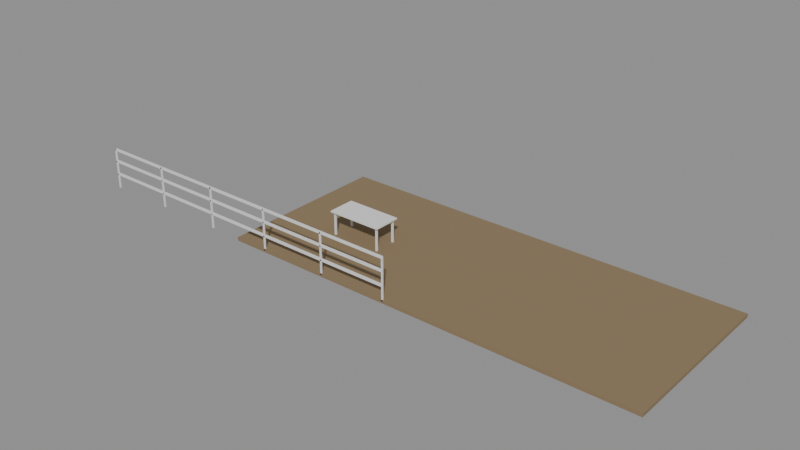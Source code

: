 # Source: e2198_after.blend  (saved by Blender 5.2.44; exported with 4.5.12 LTS)
import bpy
from mathutils import Matrix  # noqa: F401  (used for matrix-valued properties, if any)

bpy.ops.wm.read_factory_settings(use_empty=True)
scene = bpy.context.scene
scene.name = 'Scene'

# ---- materials (node trees are filled in below, after node groups)
mat_cesped = bpy.data.materials.new('Cesped')
mat_madera = bpy.data.materials.new('Madera')
mat_metal = bpy.data.materials.new('Metal')

# ---- material node trees
mat_cesped.use_nodes = True; mat_cesped.node_tree.nodes.clear()
_N = mat_cesped.node_tree.nodes; _L = mat_cesped.node_tree.links
n0 = _N.new('ShaderNodeBsdfPrincipled'); n0.name = 'Principled BSDF'; n0.location = (-200, 100)
n0.inputs[0].default_value = (0.25, 0.18, 0.1, 1.0)
n0.inputs[2].default_value = 0.9
n0.inputs[3].default_value = 1.45
n0.inputs[10].default_value = 0.005
n1 = _N.new('ShaderNodeOutputMaterial'); n1.name = 'Material Output'; n1.location = (200, 100)
_L.new(n0.outputs[0], n1.inputs[0])
n1.is_active_output = True
mat_madera.use_nodes = True; mat_madera.node_tree.nodes.clear()
_N = mat_madera.node_tree.nodes; _L = mat_madera.node_tree.links
n0 = _N.new('ShaderNodeBsdfPrincipled'); n0.name = 'Principled BSDF'; n0.location = (-200, 100)
n0.inputs[3].default_value = 1.45
n0.inputs[10].default_value = 0.005
n1 = _N.new('ShaderNodeOutputMaterial'); n1.name = 'Material Output'; n1.location = (200, 100)
_L.new(n0.outputs[0], n1.inputs[0])
n1.is_active_output = True
mat_metal.use_nodes = True; mat_metal.node_tree.nodes.clear()
_N = mat_metal.node_tree.nodes; _L = mat_metal.node_tree.links
n0 = _N.new('ShaderNodeBsdfPrincipled'); n0.name = 'Principled BSDF'; n0.location = (-200, 100)
n0.inputs[3].default_value = 1.45
n0.inputs[10].default_value = 0.005
n1 = _N.new('ShaderNodeOutputMaterial'); n1.name = 'Material Output'; n1.location = (200, 100)
_L.new(n0.outputs[0], n1.inputs[0])
n1.is_active_output = True

# ---- meshes
me_terrenocesped_cuerpo_mesh = bpy.data.meshes.new('TerrenoCesped_Cuerpo_mesh')
me_terrenocesped_cuerpo_mesh.from_pydata([(0.0, 0.0, 0.0), (12.0, 0.0, 0.0), (12.0, 5.0, 0.0), (0.0, 5.0, 0.0), (0.0, 0.0, 0.1), (12.0, 0.0, 0.1), (12.0, 5.0, 0.1), (0.0, 5.0, 0.1)], [], [(0, 1, 2, 3), (4, 5, 6, 7), (0, 1, 5, 4), (1, 2, 6, 5), (2, 3, 7, 6), (3, 0, 4, 7)])
me_terrenocesped_cuerpo_mesh.materials.append(mat_cesped)
me_terrenocesped_cuerpo_mesh.update()
me_vallajardin_poste_1_mesh = bpy.data.meshes.new('VallaJardin_Poste_1_mesh')
me_vallajardin_poste_1_mesh.from_pydata([(0.0, 0.0, 0.0), (0.04, 0.0, 0.0), (0.04, 0.04, 0.0), (0.0, 0.04, 0.0), (0.0, 0.0, 1.2), (0.04, 0.0, 1.2), (0.04, 0.04, 1.2), (0.0, 0.04, 1.2)], [], [(0, 1, 2, 3), (4, 5, 6, 7), (0, 1, 5, 4), (1, 2, 6, 5), (2, 3, 7, 6), (3, 0, 4, 7)])
me_vallajardin_poste_1_mesh.materials.append(mat_madera)
me_vallajardin_poste_1_mesh.update()
me_vallajardin_poste_2_mesh = bpy.data.meshes.new('VallaJardin_Poste_2_mesh')
me_vallajardin_poste_2_mesh.from_pydata([(0.0, 0.0, 0.0), (0.04, 0.0, 0.0), (0.04, 0.04, 0.0), (0.0, 0.04, 0.0), (0.0, 0.0, 1.2), (0.04, 0.0, 1.2), (0.04, 0.04, 1.2), (0.0, 0.04, 1.2)], [], [(0, 1, 2, 3), (4, 5, 6, 7), (0, 1, 5, 4), (1, 2, 6, 5), (2, 3, 7, 6), (3, 0, 4, 7)])
me_vallajardin_poste_2_mesh.materials.append(mat_madera)
me_vallajardin_poste_2_mesh.update()
me_vallajardin_poste_3_mesh = bpy.data.meshes.new('VallaJardin_Poste_3_mesh')
me_vallajardin_poste_3_mesh.from_pydata([(0.0, 0.0, 0.0), (0.04, 0.0, 0.0), (0.04, 0.04, 0.0), (0.0, 0.04, 0.0), (0.0, 0.0, 1.2), (0.04, 0.0, 1.2), (0.04, 0.04, 1.2), (0.0, 0.04, 1.2)], [], [(0, 1, 2, 3), (4, 5, 6, 7), (0, 1, 5, 4), (1, 2, 6, 5), (2, 3, 7, 6), (3, 0, 4, 7)])
me_vallajardin_poste_3_mesh.materials.append(mat_madera)
me_vallajardin_poste_3_mesh.update()
me_vallajardin_poste_4_mesh = bpy.data.meshes.new('VallaJardin_Poste_4_mesh')
me_vallajardin_poste_4_mesh.from_pydata([(0.0, 0.0, 0.0), (0.04, 0.0, 0.0), (0.04, 0.04, 0.0), (0.0, 0.04, 0.0), (0.0, 0.0, 1.2), (0.04, 0.0, 1.2), (0.04, 0.04, 1.2), (0.0, 0.04, 1.2)], [], [(0, 1, 2, 3), (4, 5, 6, 7), (0, 1, 5, 4), (1, 2, 6, 5), (2, 3, 7, 6), (3, 0, 4, 7)])
me_vallajardin_poste_4_mesh.materials.append(mat_madera)
me_vallajardin_poste_4_mesh.update()
me_vallajardin_poste_5_mesh = bpy.data.meshes.new('VallaJardin_Poste_5_mesh')
me_vallajardin_poste_5_mesh.from_pydata([(0.0, 0.0, 0.0), (0.04, 0.0, 0.0), (0.04, 0.04, 0.0), (0.0, 0.04, 0.0), (0.0, 0.0, 1.2), (0.04, 0.0, 1.2), (0.04, 0.04, 1.2), (0.0, 0.04, 1.2)], [], [(0, 1, 2, 3), (4, 5, 6, 7), (0, 1, 5, 4), (1, 2, 6, 5), (2, 3, 7, 6), (3, 0, 4, 7)])
me_vallajardin_poste_5_mesh.materials.append(mat_madera)
me_vallajardin_poste_5_mesh.update()
me_vallajardin_poste_6_mesh = bpy.data.meshes.new('VallaJardin_Poste_6_mesh')
me_vallajardin_poste_6_mesh.from_pydata([(0.0, 0.0, 0.0), (0.04, 0.0, 0.0), (0.04, 0.04, 0.0), (0.0, 0.04, 0.0), (0.0, 0.0, 1.2), (0.04, 0.0, 1.2), (0.04, 0.04, 1.2), (0.0, 0.04, 1.2)], [], [(0, 1, 2, 3), (4, 5, 6, 7), (0, 1, 5, 4), (1, 2, 6, 5), (2, 3, 7, 6), (3, 0, 4, 7)])
me_vallajardin_poste_6_mesh.materials.append(mat_madera)
me_vallajardin_poste_6_mesh.update()
me_vallajardin_top_mesh = bpy.data.meshes.new('VallaJardin_Top_mesh')
me_vallajardin_top_mesh.from_pydata([(0.0, 0.0, 0.0), (10.0, 0.0, 0.0), (10.0, 0.08, 0.0), (0.0, 0.08, 0.0), (0.0, 0.0, 0.04), (10.0, 0.0, 0.04), (10.0, 0.08, 0.04), (0.0, 0.08, 0.04)], [], [(0, 1, 2, 3), (4, 5, 6, 7), (0, 1, 5, 4), (1, 2, 6, 5), (2, 3, 7, 6), (3, 0, 4, 7)])
me_vallajardin_top_mesh.materials.append(mat_madera)
me_vallajardin_top_mesh.update()
me_vallajardin_trav_1_mesh = bpy.data.meshes.new('VallaJardin_Trav_1_mesh')
me_vallajardin_trav_1_mesh.from_pydata([(0.0, 0.0, 0.0), (10.0, 0.0, 0.0), (10.0, 0.08, 0.0), (0.0, 0.08, 0.0), (0.0, 0.0, 0.04), (10.0, 0.0, 0.04), (10.0, 0.08, 0.04), (0.0, 0.08, 0.04)], [], [(0, 1, 2, 3), (4, 5, 6, 7), (0, 1, 5, 4), (1, 2, 6, 5), (2, 3, 7, 6), (3, 0, 4, 7)])
me_vallajardin_trav_1_mesh.materials.append(mat_madera)
me_vallajardin_trav_1_mesh.update()
me_vallajardin_trav_2_mesh = bpy.data.meshes.new('VallaJardin_Trav_2_mesh')
me_vallajardin_trav_2_mesh.from_pydata([(0.0, 0.0, 0.0), (10.0, 0.0, 0.0), (10.0, 0.08, 0.0), (0.0, 0.08, 0.0), (0.0, 0.0, 0.04), (10.0, 0.0, 0.04), (10.0, 0.08, 0.04), (0.0, 0.08, 0.04)], [], [(0, 1, 2, 3), (4, 5, 6, 7), (0, 1, 5, 4), (1, 2, 6, 5), (2, 3, 7, 6), (3, 0, 4, 7)])
me_vallajardin_trav_2_mesh.materials.append(mat_madera)
me_vallajardin_trav_2_mesh.update()
me_mesa_nuevo_tablero_mesh = bpy.data.meshes.new('Mesa_Nuevo_Tablero_mesh')
me_mesa_nuevo_tablero_mesh.from_pydata([(0.0, 0.0, 0.0), (1.6, 0.0, 0.0), (1.6, 0.8, 0.0), (0.0, 0.8, 0.0), (0.0, 0.0, 0.04), (1.6, 0.0, 0.04), (1.6, 0.8, 0.04), (0.0, 0.8, 0.04)], [], [(0, 1, 2, 3), (4, 5, 6, 7), (0, 1, 5, 4), (1, 2, 6, 5), (2, 3, 7, 6), (3, 0, 4, 7)])
me_mesa_nuevo_tablero_mesh.materials.append(mat_madera)
me_mesa_nuevo_tablero_mesh.update()
me_mesa_nuevo_pata_mesh = bpy.data.meshes.new('Mesa_Nuevo_Pata_mesh')
me_mesa_nuevo_pata_mesh.from_pydata([(0.0, 0.0, 0.0), (0.05, 0.0, 0.0), (0.05, 0.05, 0.0), (0.0, 0.05, 0.0), (0.0, 0.0, 0.71), (0.05, 0.0, 0.71), (0.05, 0.05, 0.71), (0.0, 0.05, 0.71)], [], [(0, 1, 2, 3), (4, 5, 6, 7), (0, 1, 5, 4), (1, 2, 6, 5), (2, 3, 7, 6), (3, 0, 4, 7)])
me_mesa_nuevo_pata_mesh.materials.append(mat_metal)
me_mesa_nuevo_pata_mesh.update()
me_mesa_nuevo_pata_mesh_001 = bpy.data.meshes.new('Mesa_Nuevo_Pata_mesh.001')
me_mesa_nuevo_pata_mesh_001.from_pydata([(0.0, 0.0, 0.0), (0.05, 0.0, 0.0), (0.05, 0.05, 0.0), (0.0, 0.05, 0.0), (0.0, 0.0, 0.71), (0.05, 0.0, 0.71), (0.05, 0.05, 0.71), (0.0, 0.05, 0.71)], [], [(0, 1, 2, 3), (4, 5, 6, 7), (0, 1, 5, 4), (1, 2, 6, 5), (2, 3, 7, 6), (3, 0, 4, 7)])
me_mesa_nuevo_pata_mesh_001.materials.append(mat_metal)
me_mesa_nuevo_pata_mesh_001.update()
me_mesa_nuevo_pata_mesh_002 = bpy.data.meshes.new('Mesa_Nuevo_Pata_mesh.002')
me_mesa_nuevo_pata_mesh_002.from_pydata([(0.0, 0.0, 0.0), (0.05, 0.0, 0.0), (0.05, 0.05, 0.0), (0.0, 0.05, 0.0), (0.0, 0.0, 0.71), (0.05, 0.0, 0.71), (0.05, 0.05, 0.71), (0.0, 0.05, 0.71)], [], [(0, 1, 2, 3), (4, 5, 6, 7), (0, 1, 5, 4), (1, 2, 6, 5), (2, 3, 7, 6), (3, 0, 4, 7)])
me_mesa_nuevo_pata_mesh_002.materials.append(mat_metal)
me_mesa_nuevo_pata_mesh_002.update()
me_mesa_nuevo_pata_mesh_003 = bpy.data.meshes.new('Mesa_Nuevo_Pata_mesh.003')
me_mesa_nuevo_pata_mesh_003.from_pydata([(0.0, 0.0, 0.0), (0.05, 0.0, 0.0), (0.05, 0.05, 0.0), (0.0, 0.05, 0.0), (0.0, 0.0, 0.71), (0.05, 0.0, 0.71), (0.05, 0.05, 0.71), (0.0, 0.05, 0.71)], [], [(0, 1, 2, 3), (4, 5, 6, 7), (0, 1, 5, 4), (1, 2, 6, 5), (2, 3, 7, 6), (3, 0, 4, 7)])
me_mesa_nuevo_pata_mesh_003.materials.append(mat_metal)
me_mesa_nuevo_pata_mesh_003.update()

# ---- objects
ob_terrenocesped = bpy.data.objects.new('TerrenoCesped', None)
ob_terrenocesped_cuerpo = bpy.data.objects.new('TerrenoCesped_Cuerpo', me_terrenocesped_cuerpo_mesh)
ob_vallajardin = bpy.data.objects.new('VallaJardin', None)
ob_vallajardin_poste_1 = bpy.data.objects.new('VallaJardin_Poste_1', me_vallajardin_poste_1_mesh)
ob_vallajardin_poste_2 = bpy.data.objects.new('VallaJardin_Poste_2', me_vallajardin_poste_2_mesh)
ob_vallajardin_poste_3 = bpy.data.objects.new('VallaJardin_Poste_3', me_vallajardin_poste_3_mesh)
ob_vallajardin_poste_4 = bpy.data.objects.new('VallaJardin_Poste_4', me_vallajardin_poste_4_mesh)
ob_vallajardin_poste_5 = bpy.data.objects.new('VallaJardin_Poste_5', me_vallajardin_poste_5_mesh)
ob_vallajardin_poste_6 = bpy.data.objects.new('VallaJardin_Poste_6', me_vallajardin_poste_6_mesh)
ob_vallajardin_top = bpy.data.objects.new('VallaJardin_Top', me_vallajardin_top_mesh)
ob_vallajardin_trav_1 = bpy.data.objects.new('VallaJardin_Trav_1', me_vallajardin_trav_1_mesh)
ob_vallajardin_trav_2 = bpy.data.objects.new('VallaJardin_Trav_2', me_vallajardin_trav_2_mesh)
ob_mesa_nuevo = bpy.data.objects.new('Mesa_Nuevo', None)
ob_mesa_nuevo_tablero = bpy.data.objects.new('Mesa_Nuevo_Tablero', me_mesa_nuevo_tablero_mesh)
ob_mesa_nuevo_pata = bpy.data.objects.new('Mesa_Nuevo_Pata', me_mesa_nuevo_pata_mesh)
ob_mesa_nuevo_pata_001 = bpy.data.objects.new('Mesa_Nuevo_Pata.001', me_mesa_nuevo_pata_mesh_001)
ob_mesa_nuevo_pata_002 = bpy.data.objects.new('Mesa_Nuevo_Pata.002', me_mesa_nuevo_pata_mesh_002)
ob_mesa_nuevo_pata_003 = bpy.data.objects.new('Mesa_Nuevo_Pata.003', me_mesa_nuevo_pata_mesh_003)

# ---- transforms, parenting, visibility, modifiers, constraints
ob_terrenocesped.location = (0.0, 0.0, -0.05)
ob_terrenocesped.empty_display_type = 'ARROWS'
ob_terrenocesped_cuerpo.parent = ob_terrenocesped
ob_terrenocesped_cuerpo.location = (0.0, 0.0, 0.0)
ob_vallajardin.location = (-5.0, 0.0, 0.0)
ob_vallajardin.empty_display_type = 'ARROWS'
ob_vallajardin_poste_1.parent = ob_vallajardin
ob_vallajardin_poste_1.location = (0.0, 0.0, 0.0)
ob_vallajardin_poste_2.parent = ob_vallajardin
ob_vallajardin_poste_2.location = (2.0, 0.0, 0.0)
ob_vallajardin_poste_3.parent = ob_vallajardin
ob_vallajardin_poste_3.location = (4.0, 0.0, 0.0)
ob_vallajardin_poste_4.parent = ob_vallajardin
ob_vallajardin_poste_4.location = (6.0, 0.0, 0.0)
ob_vallajardin_poste_5.parent = ob_vallajardin
ob_vallajardin_poste_5.location = (8.0, 0.0, 0.0)
ob_vallajardin_poste_6.parent = ob_vallajardin
ob_vallajardin_poste_6.location = (10.0, 0.0, 0.0)
ob_vallajardin_top.parent = ob_vallajardin
ob_vallajardin_top.location = (0.0, 0.0, 1.16)
ob_vallajardin_trav_1.parent = ob_vallajardin
ob_vallajardin_trav_1.location = (0.0, 0.0, 0.4)
ob_vallajardin_trav_2.parent = ob_vallajardin
ob_vallajardin_trav_2.location = (0.0, 0.0, 0.8)
ob_mesa_nuevo.location = (1.8, 1.7, 0.0)
ob_mesa_nuevo.empty_display_type = 'ARROWS'
ob_mesa_nuevo_tablero.parent = ob_mesa_nuevo
ob_mesa_nuevo_tablero.location = (0.0, 0.0, 0.71)
ob_mesa_nuevo_pata.parent = ob_mesa_nuevo
ob_mesa_nuevo_pata.location = (0.06, 0.06, 0.0)
ob_mesa_nuevo_pata_001.parent = ob_mesa_nuevo
ob_mesa_nuevo_pata_001.location = (0.06, 0.69, 0.0)
ob_mesa_nuevo_pata_002.parent = ob_mesa_nuevo
ob_mesa_nuevo_pata_002.location = (1.49, 0.06, 0.0)
ob_mesa_nuevo_pata_003.parent = ob_mesa_nuevo
ob_mesa_nuevo_pata_003.location = (1.49, 0.69, 0.0)

# ---- collection membership
scene.collection.objects.link(ob_terrenocesped)
scene.collection.objects.link(ob_terrenocesped_cuerpo)
scene.collection.objects.link(ob_vallajardin)
scene.collection.objects.link(ob_vallajardin_poste_1)
scene.collection.objects.link(ob_vallajardin_poste_2)
scene.collection.objects.link(ob_vallajardin_poste_3)
scene.collection.objects.link(ob_vallajardin_poste_4)
scene.collection.objects.link(ob_vallajardin_poste_5)
scene.collection.objects.link(ob_vallajardin_poste_6)
scene.collection.objects.link(ob_vallajardin_top)
scene.collection.objects.link(ob_vallajardin_trav_1)
scene.collection.objects.link(ob_vallajardin_trav_2)
scene.collection.objects.link(ob_mesa_nuevo)
scene.collection.objects.link(ob_mesa_nuevo_tablero)
scene.collection.objects.link(ob_mesa_nuevo_pata)
scene.collection.objects.link(ob_mesa_nuevo_pata_001)
scene.collection.objects.link(ob_mesa_nuevo_pata_002)
scene.collection.objects.link(ob_mesa_nuevo_pata_003)

# ---- scene / render settings (as saved in the file)
scene.frame_start = 1; scene.frame_end = 250; scene.frame_set(1)
scene.render.engine = 'BLENDER_EEVEE_NEXT'
scene.render.bake_bias = 0.0
scene.render.bake_samples = 0
scene.render.compositor_device = 'GPU'
scene.eevee.use_volume_custom_range = False
scene.eevee.fast_gi_thickness_near = 0.1
scene.eevee.fast_gi_thickness_far = 0.0
scene.eevee.ray_tracing_options.screen_trace_thickness = 0.1
bpy.context.view_layer.update()

# ---- added for rendering (the .blend has no active camera and no usable light): camera, sun + grey world if the file has none
cam_auto = bpy.data.cameras.new('AutoCamera')
cam_auto.lens = 50.0
cam_auto.sensor_width = 36.0
cam_auto.clip_end = 1000.0
ob_auto_camera = bpy.data.objects.new('AutoCamera', cam_auto)
scene.collection.objects.link(ob_auto_camera)
ob_auto_camera.location = (19.9358, -17.2229, 13.7236)
ob_auto_camera.rotation_euler = (1.09748, -7.21219e-08, 0.694738)
scene.camera = ob_auto_camera
light_auto_sun = bpy.data.lights.new('AutoSun', 'SUN')
light_auto_sun.energy = 3.0
light_auto_sun.angle = 0.0523599
ob_auto_sun = bpy.data.objects.new('AutoSun', light_auto_sun)
scene.collection.objects.link(ob_auto_sun)
ob_auto_sun.rotation_euler = (0.872665, 0.174533, 0.523599)
if scene.world is None:
    world_auto = bpy.data.worlds.new('AutoWorld')
    world_auto.color = (0.3, 0.3, 0.3)
    scene.world = world_auto
bpy.context.view_layer.update()
